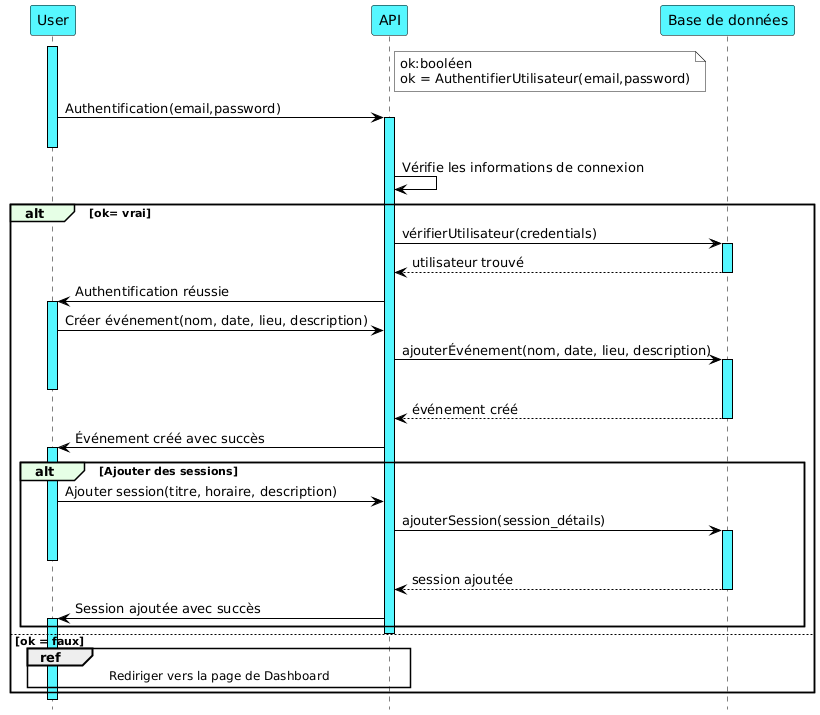

The diagram above was rendered by PlantUML. Its source (embedded in the PNG):
@startuml
hide footbox
skinparam backgroundColor #FFFFFF
skinparam sequence {
    ArrowColor #000000
    LifeLineBorderColor #000000
    LifeLineBackgroundColor #E6E6E6
    ParticipantBackgroundColor #56F7FF
    ParticipantBorderColor #000000
    ActorBackgroundColor #FFCC99
    ActorBorderColor #000000
    AltBackgroundColor #FFFFFF
    GroupBackgroundColor #E6FFE6
    GroupBorderColor #000000
}

skinparam sequenceActivationBackgroundColor User #56F7FF   
skinparam sequenceActivationBackgroundColor API  #56F7FF  
skinparam sequenceActivationBackgroundColor DB   #56F7FF   

note right of API #FFFFFF 
  ok:booléen 
  ok = AuthentifierUtilisateur(email,password)
end note 

participant "User" as User 
participant "API" as API 
participant "Base de données" as DB 
  

activate User #56F7FF
User -> API : Authentification(email,password)
activate API #56F7FF
deactivate User

API -> API : Vérifie les informations de connexion
alt ok= vrai
    API -> DB : vérifierUtilisateur(credentials)
    activate DB #56F7FF
    DB --> API : utilisateur trouvé
    deactivate DB

    API -> User : Authentification réussie
    activate User #56F7FF
    User -> API : Créer événement(nom, date, lieu, description)

    API -> DB : ajouterÉvénement(nom, date, lieu, description)
    activate DB #56F7FF
    deactivate User
    DB --> API : événement créé
    deactivate DB

    API -> User : Événement créé avec succès
   activate User #56F7FF
    alt Ajouter des sessions
        User -> API : Ajouter session(titre, horaire, description)
        API -> DB : ajouterSession(session_détails)
        activate DB #56F7FF
        deactivate User
        DB --> API : session ajoutée
        deactivate DB
        API -> User : Session ajoutée avec succès
        activate User  #56F7FF
    end

    deactivate API
  
else ok = faux
    ref over User, API : Rediriger vers la page de Dashboard
end

deactivate API
deactivate  User
@enduml